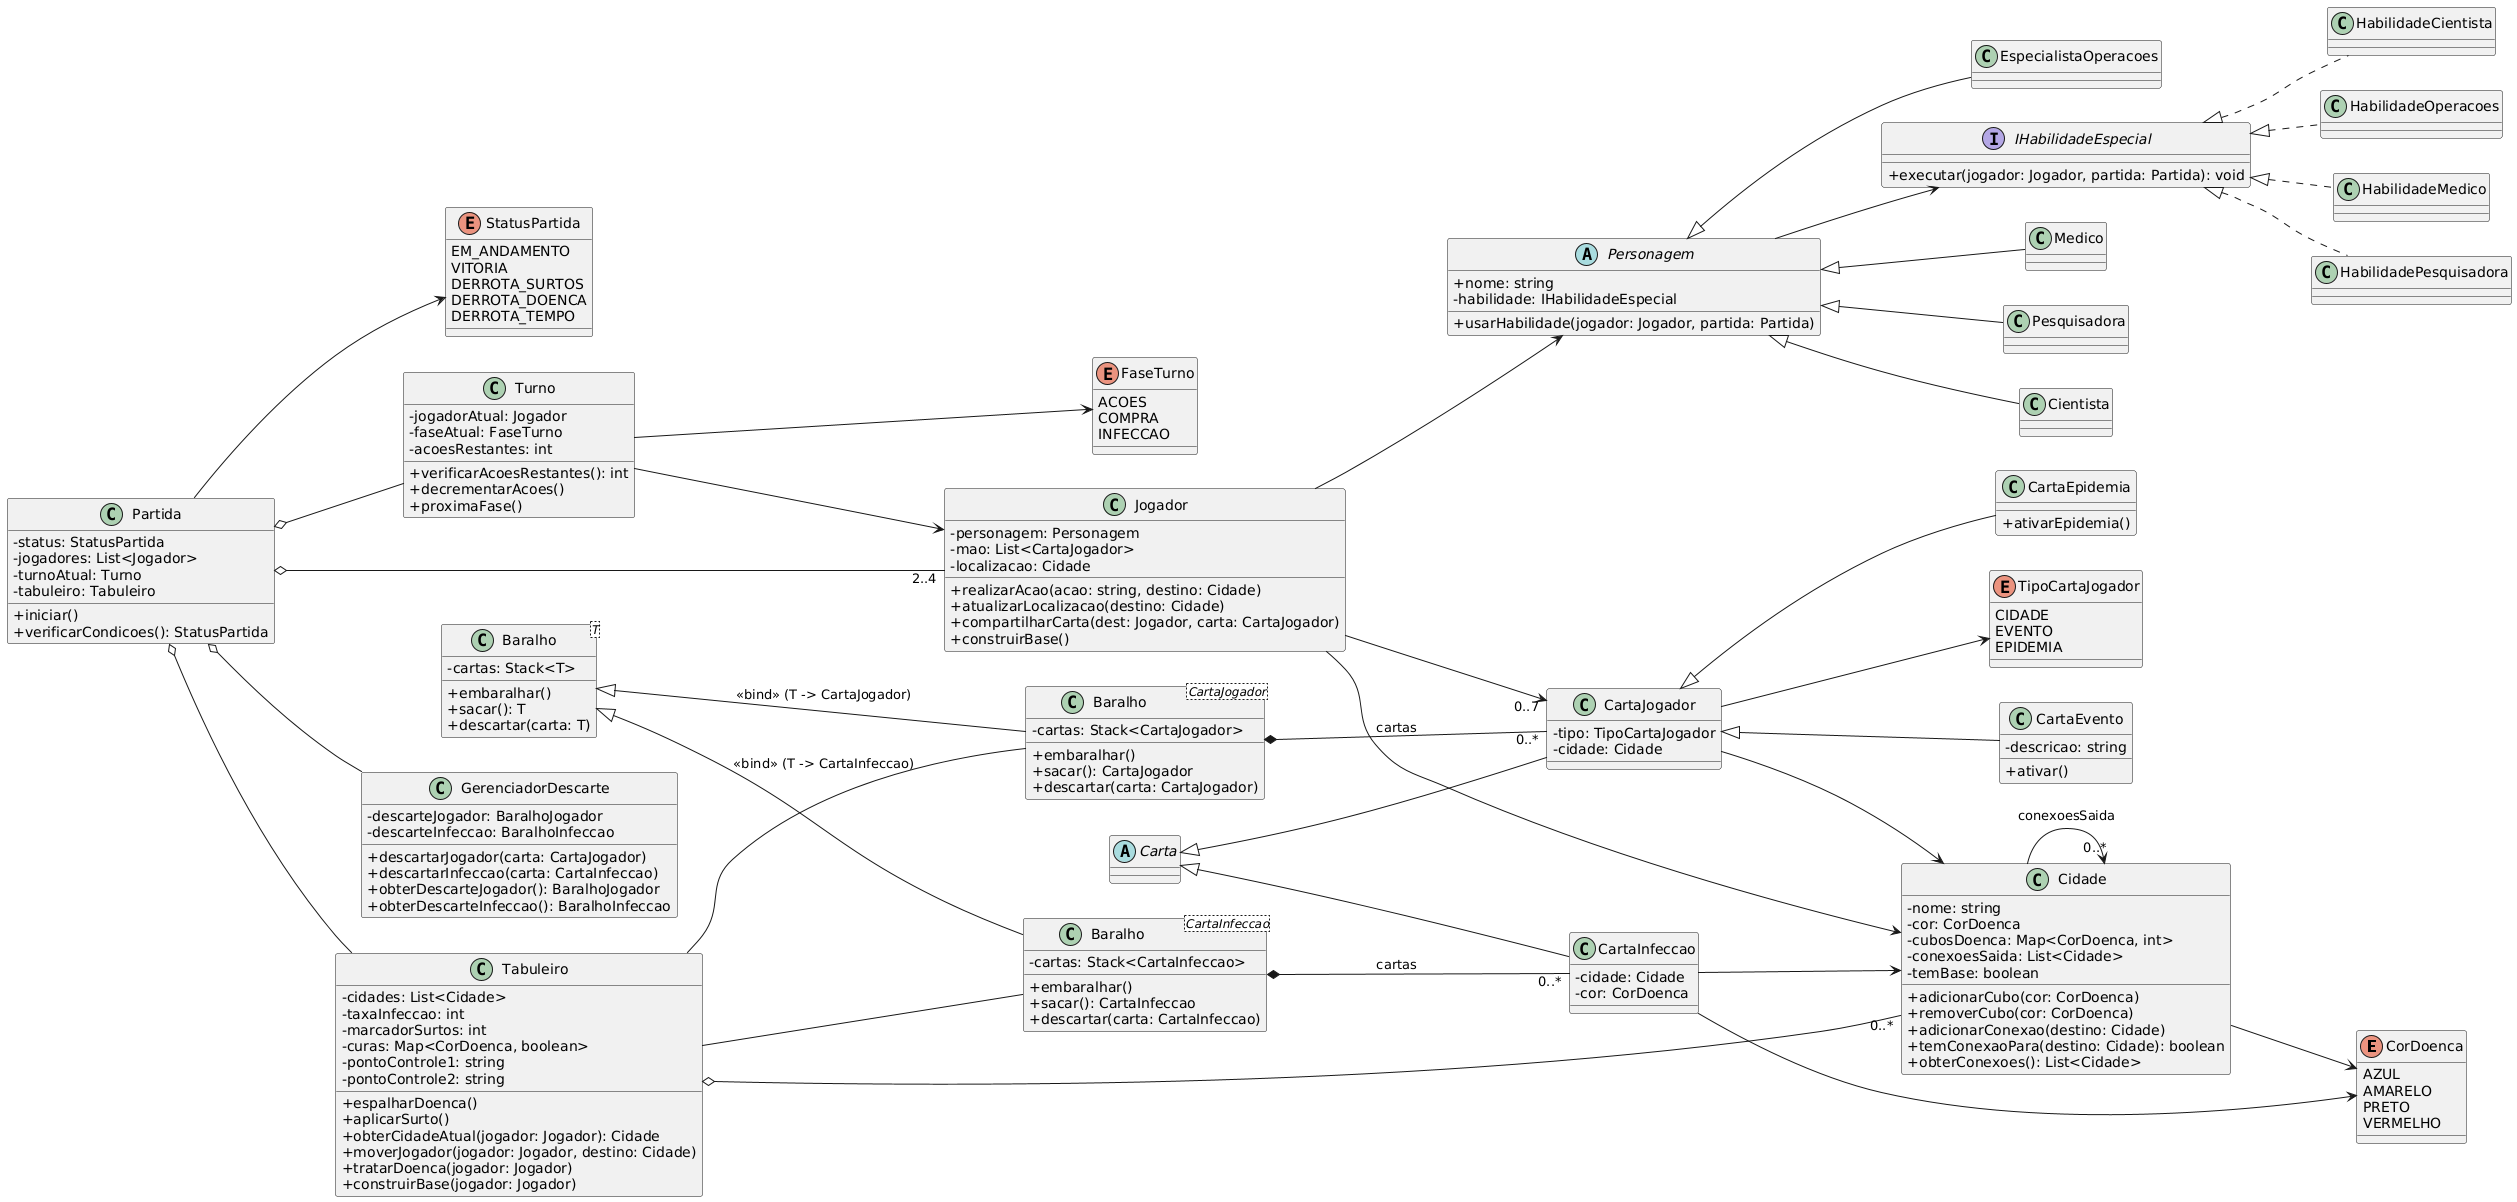

The diagram above was rendered by PlantUML. Its source (embedded in the PNG):
@startuml
left to right direction
skinparam classAttributeIconSize 0

' ENUMS
enum CorDoenca {
  AZUL
  AMARELO
  PRETO
  VERMELHO
}

enum StatusPartida {
  EM_ANDAMENTO
  VITORIA
  DERROTA_SURTOS
  DERROTA_DOENCA
  DERROTA_TEMPO
}

enum FaseTurno {
  ACOES
  COMPRA
  INFECCAO
}

enum TipoCartaJogador {
  CIDADE
  EVENTO
  EPIDEMIA
}

' INTERFACE DO STRATEGY
interface IHabilidadeEspecial {
  + executar(jogador: Jogador, partida: Partida): void
}

class HabilidadeMedico
class HabilidadePesquisadora
class HabilidadeCientista
class HabilidadeOperacoes

IHabilidadeEspecial <|.. HabilidadeMedico
IHabilidadeEspecial <|.. HabilidadePesquisadora
IHabilidadeEspecial <|.. HabilidadeCientista
IHabilidadeEspecial <|.. HabilidadeOperacoes

' CLASSES BASE
class Partida {
  - status: StatusPartida
  - jogadores: List<Jogador>
  - turnoAtual: Turno
  - tabuleiro: Tabuleiro
  + iniciar()
  + verificarCondicoes(): StatusPartida
}

class Turno {
  - jogadorAtual: Jogador
  - faseAtual: FaseTurno
  - acoesRestantes: int
  + verificarAcoesRestantes(): int
  + decrementarAcoes()
  + proximaFase()
}

class Tabuleiro {
  - cidades: List<Cidade>
  - taxaInfeccao: int
  - marcadorSurtos: int
  - curas: Map<CorDoenca, boolean>
  - pontoControle1: string
  - pontoControle2: string
  + espalharDoenca()
  + aplicarSurto()
  + obterCidadeAtual(jogador: Jogador): Cidade
  + moverJogador(jogador: Jogador, destino: Cidade)
  + tratarDoenca(jogador: Jogador)
  + construirBase(jogador: Jogador)
}

class Cidade {
  - nome: string
  - cor: CorDoenca
  - cubosDoenca: Map<CorDoenca, int>
  - conexoesSaida: List<Cidade>
  - temBase: boolean
  + adicionarCubo(cor: CorDoenca)
  + removerCubo(cor: CorDoenca)
  + adicionarConexao(destino: Cidade)
  + temConexaoPara(destino: Cidade): boolean
  + obterConexoes(): List<Cidade>
}

' JOGADOR E PERSONAGEM UTILIZANDO STRATEGY
class Jogador {
  - personagem: Personagem
  - mao: List<CartaJogador>
  - localizacao: Cidade
  + realizarAcao(acao: string, destino: Cidade)
  + atualizarLocalizacao(destino: Cidade)
  + compartilharCarta(dest: Jogador, carta: CartaJogador)
  + construirBase()
}

abstract class Personagem {
  + nome: string
  - habilidade: IHabilidadeEspecial
  + usarHabilidade(jogador: Jogador, partida: Partida)
}

Personagem --> IHabilidadeEspecial

class Medico
class Pesquisadora
class Cientista
class EspecialistaOperacoes

Personagem <|-- Medico
Personagem <|-- Pesquisadora
Personagem <|-- Cientista
Personagem <|-- EspecialistaOperacoes

' CARTAS
abstract class Carta

class CartaJogador {
  - tipo: TipoCartaJogador
  - cidade: Cidade
}

class CartaInfeccao {
  - cidade: Cidade
  - cor: CorDoenca
}

class CartaEvento {
  - descricao: string
  + ativar()
}

class CartaEpidemia {
  + ativarEpidemia()
}

Carta <|-- CartaJogador
Carta <|-- CartaInfeccao
CartaJogador <|-- CartaEvento
CartaJogador <|-- CartaEpidemia

' BARALHO GENÉRICO COM BIND
class "Baralho<T>" as BaralhoGenerico {
  - cartas: Stack<T>
  + embaralhar()
  + sacar(): T
  + descartar(carta: T)
}

' CLASSES BOUND COM TIPOS ESPECÍFICOS
class "Baralho<CartaJogador>" as BaralhoJogador {
  - cartas: Stack<CartaJogador>
  + embaralhar()
  + sacar(): CartaJogador
  + descartar(carta: CartaJogador)
}

class "Baralho<CartaInfeccao>" as BaralhoInfeccao {
  - cartas: Stack<CartaInfeccao>
  + embaralhar()
  + sacar(): CartaInfeccao
  + descartar(carta: CartaInfeccao)
}

' BIND RELATIONSHIPS
BaralhoGenerico <|-- BaralhoJogador : <<bind>> (T -> CartaJogador)
BaralhoGenerico <|-- BaralhoInfeccao : <<bind>> (T -> CartaInfeccao)

class GerenciadorDescarte {
  - descarteJogador: BaralhoJogador
  - descarteInfeccao: BaralhoInfeccao
  + descartarJogador(carta: CartaJogador)
  + descartarInfeccao(carta: CartaInfeccao)
  + obterDescarteJogador(): BaralhoJogador
  + obterDescarteInfeccao(): BaralhoInfeccao
}

' RELAÇÕES COM CARDINALIDADES UML PADRÃO
Partida o-- Tabuleiro
Partida o-- "2..4" Jogador
Partida o-- Turno
Partida --> StatusPartida
Partida o-- GerenciadorDescarte

Turno --> Jogador
Turno --> FaseTurno

Tabuleiro o-- "0..*" Cidade
Tabuleiro -- BaralhoJogador
Tabuleiro -- BaralhoInfeccao

' CONEXÕES ASSIMÉTRICAS ENTRE CIDADES (GRAFO DIRECIONADO)
Cidade --> "0..*" Cidade : conexoesSaida

Cidade --> CorDoenca

Jogador --> Personagem
Jogador --> Cidade
Jogador --> "0..7" CartaJogador

CartaInfeccao --> Cidade
CartaInfeccao --> CorDoenca

CartaJogador --> Cidade
CartaJogador --> TipoCartaJogador

BaralhoJogador *-- "0..*" CartaJogador : cartas
BaralhoInfeccao *-- "0..*" CartaInfeccao : cartas
@enduml